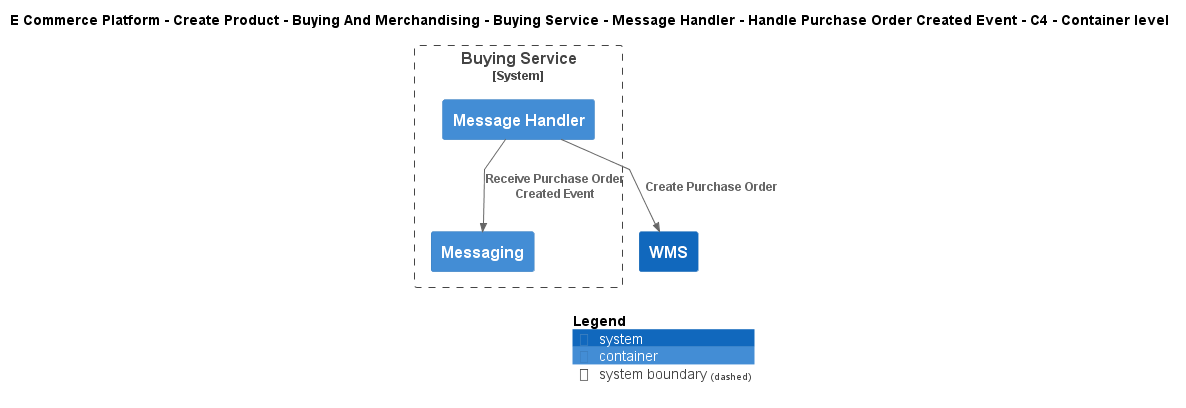

The diagram above was rendered by PlantUML. Its source (embedded in the PNG):
@startuml
!include ..\..\..\..\..\..\..\..\..\.c4s\C4_Container.puml

AddElementTag("c4interflow:lifecycle:new", $bgColor=green, $fontColor=#ffffff, $borderColor=green, $shadowing="False")
AddElementTag("c4interflow:lifecycle:changed", $bgColor=orange, $fontColor=#ffffff, $borderColor=orange, $shadowing="False")
AddElementTag("c4interflow:lifecycle:removed", $bgColor=red, $fontColor=#ffffff, $borderColor=red, $shadowing="False")

AddRelTag("c4interflow:lifecycle:new", $textColor=green, $lineColor=green)
AddRelTag("c4interflow:lifecycle:changed", $textColor=orange, $lineColor=orange)
AddRelTag("c4interflow:lifecycle:removed", $textColor=red, $lineColor=red)

SHOW_PERSON_PORTRAIT()
LAYOUT_TOP_DOWN()

skinparam linetype polyline

title E Commerce Platform - Create Product - Buying And Merchandising - Buying Service - Message Handler - Handle Purchase Order Created Event - C4 - Container level


System_Boundary(ECommercePlatform.CreateProduct.BuyingAndMerchandising.SoftwareSystems.BuyingService, "Buying Service") {
    Container(ECommercePlatform.CreateProduct.BuyingAndMerchandising.SoftwareSystems.BuyingService.Containers.MessageHandler, "Message Handler", "", "")
    Container(ECommercePlatform.CreateProduct.BuyingAndMerchandising.SoftwareSystems.BuyingService.Containers.Messaging, "Messaging", "", "")
}
System(ECommercePlatform.Deliver.Fulfilment.SoftwareSystems.WMS, "WMS", "")

Rel(ECommercePlatform.CreateProduct.BuyingAndMerchandising.SoftwareSystems.BuyingService.Containers.MessageHandler, ECommercePlatform.CreateProduct.BuyingAndMerchandising.SoftwareSystems.BuyingService.Containers.Messaging, "Receive Purchase Order Created Event")
Rel(ECommercePlatform.CreateProduct.BuyingAndMerchandising.SoftwareSystems.BuyingService.Containers.MessageHandler, ECommercePlatform.Deliver.Fulfilment.SoftwareSystems.WMS, "Create Purchase Order")


SHOW_LEGEND()
@enduml